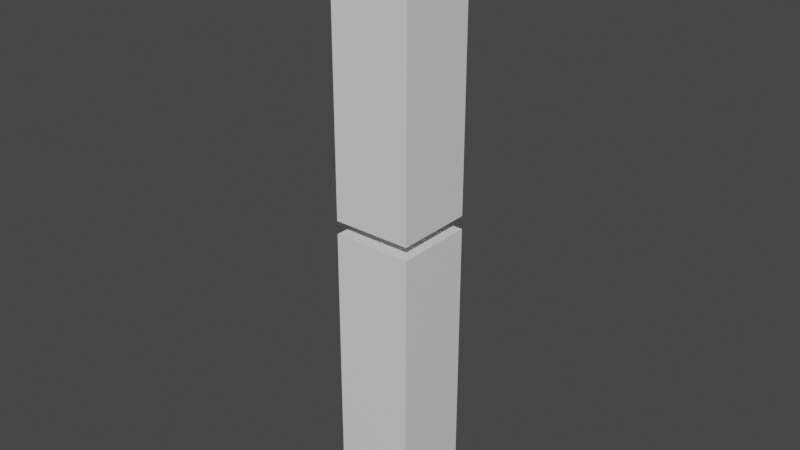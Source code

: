# Source: prototim_legs.blend  (saved by Blender 3.0.42; exported with 4.5.12 LTS)
import bpy
from mathutils import Matrix  # noqa: F401  (used for matrix-valued properties, if any)

bpy.ops.wm.read_factory_settings(use_empty=True)
scene = bpy.context.scene
scene.name = 'Scene'

# ---- collections
col_collection = bpy.data.collections.new('Collection'); scene.collection.children.link(col_collection)

# ---- materials (node trees are filled in below, after node groups)
mat_material_007 = bpy.data.materials.new('Material.007')
mat_material_007.alpha_threshold = 0.0
mat_material_007.use_transparent_shadow = False
mat_material_007.line_color = (0.0, 0.0, 0.0, 1.0)
mat_material_021 = bpy.data.materials.new('Material.021')
mat_material_021.alpha_threshold = 0.0
mat_material_021.use_transparent_shadow = False
mat_material_021.line_color = (0.0, 0.0, 0.0, 1.0)

# ---- material node trees
mat_material_007.use_nodes = True; mat_material_007.node_tree.nodes.clear()
_N = mat_material_007.node_tree.nodes; _L = mat_material_007.node_tree.links
n0 = _N.new('ShaderNodeOutputMaterial'); n0.name = 'Material Output'; n0.location = (300, 300)
n1 = _N.new('ShaderNodeBsdfPrincipled'); n1.name = 'Principled BSDF'; n1.location = (10, 300)
n1.distribution = 'GGX'
n1.subsurface_method = 'RANDOM_WALK_SKIN'
n1.inputs[2].default_value = 0.4
n1.inputs[3].default_value = 1.45
n1.inputs[27].default_value = (0.0, 0.0, 0.0, 1.0)
n1.inputs[28].default_value = 1.0
_L.new(n1.outputs[0], n0.inputs[0])
n0.is_active_output = True
mat_material_021.use_nodes = True; mat_material_021.node_tree.nodes.clear()
_N = mat_material_021.node_tree.nodes; _L = mat_material_021.node_tree.links
n0 = _N.new('ShaderNodeOutputMaterial'); n0.name = 'Material Output'; n0.location = (300, 300)
n1 = _N.new('ShaderNodeBsdfPrincipled'); n1.name = 'Principled BSDF'; n1.location = (10, 300)
n1.distribution = 'GGX'
n1.subsurface_method = 'RANDOM_WALK_SKIN'
n1.inputs[2].default_value = 0.4
n1.inputs[3].default_value = 1.45
n1.inputs[27].default_value = (0.0, 0.0, 0.0, 1.0)
n1.inputs[28].default_value = 1.0
_L.new(n1.outputs[0], n0.inputs[0])
n0.is_active_output = True

# ---- world
world_world = bpy.data.worlds.new('World'); scene.world = world_world
world_world.use_nodes = True; world_world.node_tree.nodes.clear()
_N = world_world.node_tree.nodes; _L = world_world.node_tree.links
n0 = _N.new('ShaderNodeOutputWorld'); n0.name = 'World Output'; n0.location = (300, 300)
n1 = _N.new('ShaderNodeBackground'); n1.name = 'Background'; n1.location = (10, 300)
n1.inputs[0].default_value = (0.05088, 0.05088, 0.05088, 1.0)
_L.new(n1.outputs[0], n0.inputs[0])
n0.is_active_output = True
world_world.color = (0.05088, 0.05088, 0.05088)
world_world.use_sun_shadow = False
world_world.sun_shadow_jitter_overblur = 0.0

# ---- meshes
me_cube_007 = bpy.data.meshes.new('Cube.007')
me_cube_007.from_pydata([(-0.05518, 0.05523, 0.8034), (0.05573, 0.05523, 0.8034), (-0.05518, -0.05552, 0.8034), (0.05573, -0.05552, 0.8034), (-0.05518, 0.05523, 0.3911), (0.05573, 0.05523, 0.3911), (-0.05518, -0.05552, 0.3911), (0.05573, -0.05552, 0.3911)], [], [(0, 4, 6, 2), (3, 2, 6, 7), (7, 6, 4, 5), (5, 1, 3, 7), (1, 0, 2, 3), (5, 4, 0, 1)])
_uv = me_cube_007.uv_layers.new(name='UVMap')
_uv.uv.foreach_set('vector', [0.625, 0.5, 0.875, 0.5, 0.875, 0.75, 0.625, 0.75, 0.375, 0.75, 0.625, 0.75, 0.625, 1.0, 0.375, 1.0, 0.375, 0.0, 0.625, 0.0, 0.625, 0.25, 0.375, 0.25, 0.125, 0.5, 0.375, 0.5, 0.375, 0.75, 0.125, 0.75, 0.375, 0.5, 0.625, 0.5, 0.625, 0.75, 0.375, 0.75, 0.375, 0.25, 0.625, 0.25, 0.625, 0.5, 0.375, 0.5])
me_cube_007.materials.append(mat_material_007)
me_cube_007.use_remesh_preserve_volume = False
me_cube_007.use_remesh_preserve_attributes = False
me_cube_007.use_mirror_vertex_groups = False
me_cube_007.update()
me_cube_021 = bpy.data.meshes.new('Cube.021')
me_cube_021.from_pydata([(-0.05518, 0.05523, 0.3727), (0.05573, 0.05523, 0.3727), (-0.05518, -0.05552, 0.3727), (0.05573, -0.05552, 0.3727), (-0.05518, 0.05523, -0.03949), (0.05573, 0.05523, -0.03949), (-0.05518, -0.05552, -0.03949), (0.05573, -0.05552, -0.03949)], [], [(0, 4, 6, 2), (3, 2, 6, 7), (7, 6, 4, 5), (5, 1, 3, 7), (1, 0, 2, 3), (5, 4, 0, 1)])
_uv = me_cube_021.uv_layers.new(name='UVMap')
_uv.uv.foreach_set('vector', [0.625, 0.5, 0.875, 0.5, 0.875, 0.75, 0.625, 0.75, 0.375, 0.75, 0.625, 0.75, 0.625, 1.0, 0.375, 1.0, 0.375, 0.0, 0.625, 0.0, 0.625, 0.25, 0.375, 0.25, 0.125, 0.5, 0.375, 0.5, 0.375, 0.75, 0.125, 0.75, 0.375, 0.5, 0.625, 0.5, 0.625, 0.75, 0.375, 0.75, 0.375, 0.25, 0.625, 0.25, 0.625, 0.5, 0.375, 0.5])
me_cube_021.materials.append(mat_material_021)
me_cube_021.use_remesh_preserve_volume = False
me_cube_021.use_remesh_preserve_attributes = False
me_cube_021.use_mirror_vertex_groups = False
me_cube_021.update()

# ---- objects
ob_legs_001 = bpy.data.objects.new('Legs.001', me_cube_007)
ob_legs_002 = bpy.data.objects.new('Legs.002', me_cube_021)

# ---- transforms, parenting, visibility, modifiers, constraints
ob_legs_001.location = (0.0, 0.0, 0.0)
ob_legs_001.lock_rotations_4d = False
ob_legs_001.empty_display_type = 'ARROWS'
ob_legs_001.lineart.crease_threshold = 0.0
_vg = ob_legs_001.vertex_groups.new(name='Chest.002')
_vg = ob_legs_001.vertex_groups.new(name='Chest.001')
_vg = ob_legs_001.vertex_groups.new(name='Arm.L.001')
_vg = ob_legs_001.vertex_groups.new(name='Arm.L.002')
_vg = ob_legs_001.vertex_groups.new(name='Hand.L')
_vg = ob_legs_001.vertex_groups.new(name='Neck')
_vg = ob_legs_001.vertex_groups.new(name='Head')
_vg = ob_legs_001.vertex_groups.new(name='Arm.R.001')
_vg = ob_legs_001.vertex_groups.new(name='Arm.R.002')
_vg = ob_legs_001.vertex_groups.new(name='Hand.R')
_vg = ob_legs_001.vertex_groups.new(name='Waist.002')
_vg = ob_legs_001.vertex_groups.new(name='Waist.001')
_vg = ob_legs_001.vertex_groups.new(name='Leg.L.001')
_vg.add([0, 1, 2, 3, 4, 5, 6, 7], 1.0, 'REPLACE')
_vg = ob_legs_001.vertex_groups.new(name='Leg.L.002')
_vg = ob_legs_001.vertex_groups.new(name='Foot.L')
_vg = ob_legs_001.vertex_groups.new(name='Leg.R.001')
_vg = ob_legs_001.vertex_groups.new(name='Leg.R.002')
_vg = ob_legs_001.vertex_groups.new(name='Foot.R')
_m = ob_legs_001.modifiers.new('Armature', 'ARMATURE')
ob_legs_002.location = (0.0, 0.0, 0.0)
ob_legs_002.lock_rotations_4d = False
ob_legs_002.empty_display_type = 'ARROWS'
ob_legs_002.lineart.crease_threshold = 0.0
_vg = ob_legs_002.vertex_groups.new(name='Chest.002')
_vg = ob_legs_002.vertex_groups.new(name='Chest.001')
_vg = ob_legs_002.vertex_groups.new(name='Arm.L.001')
_vg = ob_legs_002.vertex_groups.new(name='Arm.L.002')
_vg = ob_legs_002.vertex_groups.new(name='Hand.L')
_vg = ob_legs_002.vertex_groups.new(name='Neck')
_vg = ob_legs_002.vertex_groups.new(name='Head')
_vg = ob_legs_002.vertex_groups.new(name='Arm.R.001')
_vg = ob_legs_002.vertex_groups.new(name='Arm.R.002')
_vg = ob_legs_002.vertex_groups.new(name='Hand.R')
_vg = ob_legs_002.vertex_groups.new(name='Waist.002')
_vg = ob_legs_002.vertex_groups.new(name='Waist.001')
_vg = ob_legs_002.vertex_groups.new(name='Leg.L.001')
_vg = ob_legs_002.vertex_groups.new(name='Leg.L.002')
for _i, _w in zip([0, 1, 2, 3, 4, 5, 6, 7], [0.9803, 0.9905, 1.0, 1.0, 0.9985, 0.9972, 1.0, 1.0]): _vg.add([_i], _w, 'REPLACE')
_vg = ob_legs_002.vertex_groups.new(name='Foot.L')
for _i, _w in zip([0, 1, 2, 3, 4, 5, 6, 7], [0.0, 0.002322, 2.036e-05, 0.0, 0.0001223, 0.001558, 5.11e-07, 0.0006152]): _vg.add([_i], _w, 'REPLACE')
_vg = ob_legs_002.vertex_groups.new(name='Leg.R.001')
_vg = ob_legs_002.vertex_groups.new(name='Leg.R.002')
_vg = ob_legs_002.vertex_groups.new(name='Foot.R')
_m = ob_legs_002.modifiers.new('Armature', 'ARMATURE')

# ---- collection membership
col_collection.objects.link(ob_legs_001)
col_collection.objects.link(ob_legs_002)

# ---- scene / render settings (as saved in the file)
scene.frame_start = 1; scene.frame_end = 250; scene.frame_set(1)
scene.render.engine = 'BLENDER_EEVEE_NEXT'
scene.cycles.sampling_pattern = 'TABULATED_SOBOL'
scene.cycles.use_light_tree = False
scene.view_settings.view_transform = 'Filmic'
bpy.context.view_layer.update()

# ---- added for rendering (the .blend has no active camera and no usable light): camera, sun
cam_auto = bpy.data.cameras.new('AutoCamera')
cam_auto.lens = 50.0
cam_auto.sensor_width = 36.0
cam_auto.clip_end = 1000.0
ob_auto_camera = bpy.data.objects.new('AutoCamera', cam_auto)
scene.collection.objects.link(ob_auto_camera)
ob_auto_camera.location = (0.793466, -0.951972, 1.01648)
ob_auto_camera.rotation_euler = (1.09748, -7.21219e-08, 0.694738)
scene.camera = ob_auto_camera
light_auto_sun = bpy.data.lights.new('AutoSun', 'SUN')
light_auto_sun.energy = 3.0
light_auto_sun.angle = 0.0523599
ob_auto_sun = bpy.data.objects.new('AutoSun', light_auto_sun)
scene.collection.objects.link(ob_auto_sun)
ob_auto_sun.rotation_euler = (0.872665, 0.174533, 0.523599)
bpy.context.view_layer.update()
